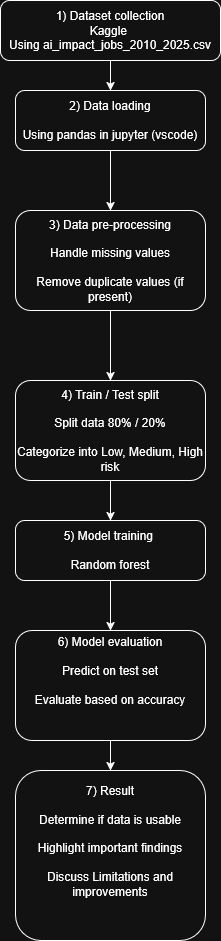

The diagram above was exported from draw.io. Its source (the exported page's mxGraphModel, read from the mxfile embedded in the PNG):
<mxGraphModel dx="1426" dy="1859" grid="1" gridSize="10" guides="1" tooltips="1" connect="1" arrows="1" fold="1" page="1" pageScale="1" pageWidth="850" pageHeight="1100" math="0" shadow="0">
  <root>
    <mxCell id="0" />
    <mxCell id="1" parent="0" />
    <mxCell id="yKuJm6FTi93vGyvTZr5--8" edge="1" parent="1" source="yKuJm6FTi93vGyvTZr5--1" style="edgeStyle=orthogonalEdgeStyle;rounded=0;orthogonalLoop=1;jettySize=auto;html=1;" target="yKuJm6FTi93vGyvTZr5--2" value="">
      <mxGeometry relative="1" as="geometry" />
    </mxCell>
    <mxCell id="yKuJm6FTi93vGyvTZr5--1" parent="1" style="rounded=1;whiteSpace=wrap;html=1;" value="&lt;div&gt;1) Dataset collection&lt;/div&gt;&lt;div&gt;Kaggle&amp;nbsp;&lt;/div&gt;&lt;div&gt;Using ai_impact_jobs_2010_2025.csv&lt;/div&gt;" vertex="1">
      <mxGeometry height="60" width="220" x="315" y="-680" as="geometry" />
    </mxCell>
    <mxCell id="yKuJm6FTi93vGyvTZr5--9" edge="1" parent="1" source="yKuJm6FTi93vGyvTZr5--2" style="edgeStyle=orthogonalEdgeStyle;rounded=0;orthogonalLoop=1;jettySize=auto;html=1;entryX=0.5;entryY=0;entryDx=0;entryDy=0;" target="yKuJm6FTi93vGyvTZr5--3">
      <mxGeometry relative="1" as="geometry" />
    </mxCell>
    <mxCell id="yKuJm6FTi93vGyvTZr5--2" parent="1" style="rounded=1;whiteSpace=wrap;html=1;" value="&lt;div&gt;2) Data loading&lt;/div&gt;&lt;div&gt;&lt;br&gt;&lt;/div&gt;&lt;div&gt;Using pandas in jupyter (vscode)&lt;/div&gt;" vertex="1">
      <mxGeometry height="60" width="190" x="330" y="-590" as="geometry" />
    </mxCell>
    <mxCell id="yKuJm6FTi93vGyvTZr5--10" edge="1" parent="1" source="yKuJm6FTi93vGyvTZr5--3" style="edgeStyle=orthogonalEdgeStyle;rounded=0;orthogonalLoop=1;jettySize=auto;html=1;entryX=0.5;entryY=0;entryDx=0;entryDy=0;" target="yKuJm6FTi93vGyvTZr5--4">
      <mxGeometry relative="1" as="geometry" />
    </mxCell>
    <mxCell id="yKuJm6FTi93vGyvTZr5--3" parent="1" style="rounded=1;whiteSpace=wrap;html=1;" value="&lt;div&gt;3) Data pre-processing&lt;/div&gt;&lt;div&gt;&lt;br&gt;&lt;/div&gt;&lt;div&gt;Handle missing values&lt;/div&gt;&lt;div&gt;&lt;br&gt;&lt;/div&gt;&lt;div&gt;Remove duplicate values (if present)&lt;/div&gt;" vertex="1">
      <mxGeometry height="100" width="190" x="330" y="-470" as="geometry" />
    </mxCell>
    <mxCell id="yKuJm6FTi93vGyvTZr5--11" edge="1" parent="1" source="yKuJm6FTi93vGyvTZr5--4" style="edgeStyle=orthogonalEdgeStyle;rounded=0;orthogonalLoop=1;jettySize=auto;html=1;entryX=0.5;entryY=0;entryDx=0;entryDy=0;" target="yKuJm6FTi93vGyvTZr5--5">
      <mxGeometry relative="1" as="geometry" />
    </mxCell>
    <mxCell id="yKuJm6FTi93vGyvTZr5--4" parent="1" style="rounded=1;whiteSpace=wrap;html=1;" value="&lt;div&gt;4) Train / Test split&lt;/div&gt;&lt;div&gt;&lt;br&gt;&lt;/div&gt;&lt;div&gt;Split data 80% / 20%&lt;/div&gt;&lt;div&gt;&lt;br&gt;&lt;/div&gt;&lt;div&gt;Categorize into Low, Medium, High risk&lt;/div&gt;" vertex="1">
      <mxGeometry height="100" width="190" x="330" y="-300" as="geometry" />
    </mxCell>
    <mxCell id="yKuJm6FTi93vGyvTZr5--13" edge="1" parent="1" source="yKuJm6FTi93vGyvTZr5--5" style="edgeStyle=orthogonalEdgeStyle;rounded=0;orthogonalLoop=1;jettySize=auto;html=1;" target="yKuJm6FTi93vGyvTZr5--6" value="">
      <mxGeometry relative="1" as="geometry" />
    </mxCell>
    <mxCell id="yKuJm6FTi93vGyvTZr5--5" parent="1" style="rounded=1;whiteSpace=wrap;html=1;" value="&lt;div&gt;5) Model training&amp;nbsp;&lt;br&gt;&lt;br&gt;Random forest&lt;/div&gt;" vertex="1">
      <mxGeometry height="60" width="190" x="330" y="-160" as="geometry" />
    </mxCell>
    <mxCell id="yKuJm6FTi93vGyvTZr5--14" edge="1" parent="1" source="yKuJm6FTi93vGyvTZr5--6" style="edgeStyle=orthogonalEdgeStyle;rounded=0;orthogonalLoop=1;jettySize=auto;html=1;" target="yKuJm6FTi93vGyvTZr5--7" value="">
      <mxGeometry relative="1" as="geometry" />
    </mxCell>
    <mxCell id="yKuJm6FTi93vGyvTZr5--6" parent="1" style="rounded=1;whiteSpace=wrap;html=1;" value="6) Model evaluation&lt;div&gt;&lt;br&gt;&lt;/div&gt;&lt;div&gt;Predict on test set&lt;/div&gt;&lt;div&gt;&lt;br&gt;&lt;/div&gt;&lt;div&gt;Evaluate based on accuracy&lt;/div&gt;&lt;div&gt;&lt;br&gt;&lt;/div&gt;&lt;div&gt;&lt;br&gt;&lt;/div&gt;" vertex="1">
      <mxGeometry height="110" width="190" x="330" y="-50" as="geometry" />
    </mxCell>
    <mxCell id="yKuJm6FTi93vGyvTZr5--7" parent="1" style="rounded=1;whiteSpace=wrap;html=1;" value="&lt;div&gt;7) Result&lt;/div&gt;&lt;div&gt;&lt;br&gt;&lt;/div&gt;&lt;div&gt;Determine if data is usable&lt;/div&gt;&lt;div&gt;&lt;br&gt;&lt;/div&gt;&lt;div&gt;Highlight important findings&lt;/div&gt;&lt;div&gt;&lt;br&gt;&lt;/div&gt;&lt;div&gt;Discuss Limitations and improvements&lt;/div&gt;&lt;div&gt;&lt;br&gt;&lt;/div&gt;&lt;div&gt;&lt;br&gt;&lt;/div&gt;" vertex="1">
      <mxGeometry height="170" width="190" x="330" y="90" as="geometry" />
    </mxCell>
  </root>
</mxGraphModel>